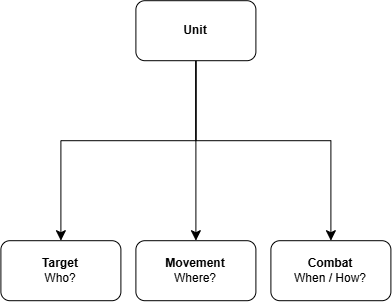

The diagram above was exported from draw.io. Its source (the exported page's mxGraphModel, read from the mxfile embedded in the PNG):
<mxGraphModel dx="1178" dy="663" grid="1" gridSize="10" guides="1" tooltips="1" connect="1" arrows="1" fold="1" page="1" pageScale="1" pageWidth="850" pageHeight="1100" math="0" shadow="0">
  <root>
    <mxCell id="cLbhP5Og4DDg_bMnZQYb-0" />
    <mxCell id="cLbhP5Og4DDg_bMnZQYb-1" parent="cLbhP5Og4DDg_bMnZQYb-0" />
    <mxCell id="L-5PGeMuYnb9o4lB5xEg-2" edge="1" parent="cLbhP5Og4DDg_bMnZQYb-1" source="L-5PGeMuYnb9o4lB5xEg-0" style="edgeStyle=none;curved=0;rounded=0;orthogonalLoop=1;jettySize=auto;html=1;fontSize=12;startSize=8;endSize=8;exitX=0.5;exitY=1;exitDx=0;exitDy=0;entryX=0.5;entryY=0;entryDx=0;entryDy=0;" target="L-5PGeMuYnb9o4lB5xEg-1" value="">
      <mxGeometry relative="1" as="geometry">
        <Array as="points">
          <mxPoint x="425" y="250" />
          <mxPoint x="290" y="250" />
        </Array>
      </mxGeometry>
    </mxCell>
    <mxCell id="L-5PGeMuYnb9o4lB5xEg-4" edge="1" parent="cLbhP5Og4DDg_bMnZQYb-1" source="L-5PGeMuYnb9o4lB5xEg-0" style="edgeStyle=none;curved=0;rounded=0;orthogonalLoop=1;jettySize=auto;html=1;fontSize=12;startSize=8;endSize=8;exitX=0.5;exitY=1;exitDx=0;exitDy=0;" target="L-5PGeMuYnb9o4lB5xEg-3" value="">
      <mxGeometry relative="1" as="geometry">
        <Array as="points">
          <mxPoint x="425" y="250" />
          <mxPoint x="560" y="250" />
        </Array>
      </mxGeometry>
    </mxCell>
    <mxCell id="L-5PGeMuYnb9o4lB5xEg-6" edge="1" parent="cLbhP5Og4DDg_bMnZQYb-1" source="L-5PGeMuYnb9o4lB5xEg-0" style="edgeStyle=none;curved=1;rounded=0;orthogonalLoop=1;jettySize=auto;html=1;fontSize=12;startSize=8;endSize=8;" target="L-5PGeMuYnb9o4lB5xEg-5" value="">
      <mxGeometry relative="1" as="geometry" />
    </mxCell>
    <mxCell id="L-5PGeMuYnb9o4lB5xEg-0" parent="cLbhP5Og4DDg_bMnZQYb-1" style="rounded=1;whiteSpace=wrap;html=1;" value="&lt;b&gt;Unit&lt;/b&gt;" vertex="1">
      <mxGeometry height="60" width="120" x="365" y="110" as="geometry" />
    </mxCell>
    <mxCell id="L-5PGeMuYnb9o4lB5xEg-1" parent="cLbhP5Og4DDg_bMnZQYb-1" style="rounded=1;whiteSpace=wrap;html=1;" value="&lt;b&gt;Target&lt;/b&gt;&lt;br&gt;Who?" vertex="1">
      <mxGeometry height="60" width="120" x="230" y="350" as="geometry" />
    </mxCell>
    <mxCell id="L-5PGeMuYnb9o4lB5xEg-3" parent="cLbhP5Og4DDg_bMnZQYb-1" style="rounded=1;whiteSpace=wrap;html=1;" value="&lt;b&gt;Combat&lt;/b&gt;&lt;div&gt;When / How?&lt;/div&gt;" vertex="1">
      <mxGeometry height="60" width="120" x="500" y="350" as="geometry" />
    </mxCell>
    <mxCell id="L-5PGeMuYnb9o4lB5xEg-5" parent="cLbhP5Og4DDg_bMnZQYb-1" style="rounded=1;whiteSpace=wrap;html=1;" value="&lt;b&gt;Movement&lt;/b&gt;&lt;br&gt;Where?" vertex="1">
      <mxGeometry height="60" width="120" x="365" y="350" as="geometry" />
    </mxCell>
  </root>
</mxGraphModel>